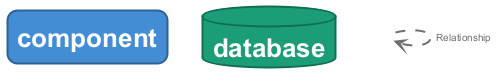

The diagram above was rendered by PlantUML. Its source (embedded in the PNG):
@startuml

set separator none
hide stereotype

<style>
  root {
    BackgroundColor: #ffffff;
    FontColor: #444444;
  }
  // Element,component
  .Element-RWxlbWVudCxjb21wb25lbnQ= {
    BackgroundColor: #438dd5;
    LineColor: #2e6295;
    LineStyle: 0;
    LineThickness: 2;
    RoundCorner: 20;
    FontColor: #ffffff;
    FontSize: 24;
    HorizontalAlignment: center;
    Shadowing: 0;
    MaximumWidth: 200;
  }
  // Element,database
  .Element-RWxlbWVudCxkYXRhYmFzZQ== {
    BackgroundColor: #1b9e77;
    LineColor: #126e53;
    LineStyle: 0;
    LineThickness: 2;
    FontColor: #ffffff;
    FontSize: 24;
    HorizontalAlignment: center;
    Shadowing: 0;
    MaximumWidth: 200;
  }
  // Relationship
  .Relationship-UmVsYXRpb25zaGlw {
    LineThickness: 2;
    LineStyle: 10-10;
    LineColor: #707070;
    FontColor: #707070;
    FontSize: 10;
  }
  // Ingestion Worker
  .Boundary-SW5nZXN0aW9uIFdvcmtlcg== {
    BackgroundColor: #ffffff;
    LineColor: #0b4884;
    LineStyle: 0;
    LineThickness: 2;
    FontColor: #ffffff;
    FontSize: 24;
    HorizontalAlignment: center;
    Shadowing: 0;
  }
  // Sistema de Votação BBB
  .Boundary-U2lzdGVtYSBkZSBWb3Rhw6fDo28gQkJC {
    BackgroundColor: #ffffff;
    LineColor: #444444;
    LineStyle: 0;
    LineThickness: 2;
    FontColor: #444444;
    FontSize: 24;
    HorizontalAlignment: center;
    Shadowing: 0;
  }
  // transparent element for relationships in legend
  .Element-Transparent {
    BackgroundColor: transparent;
    LineColor: transparent;
    FontColor: transparent;
  }
</style>

rectangle "==component" <<Element-RWxlbWVudCxjb21wb25lbnQ=>>

database "==database" <<Element-RWxlbWVudCxkYXRhYmFzZQ==>>

rectangle "." <<.Element-Transparent>> as 1
1 --> 1 <<Relationship-UmVsYXRpb25zaGlw>> : "Relationship"

@enduml